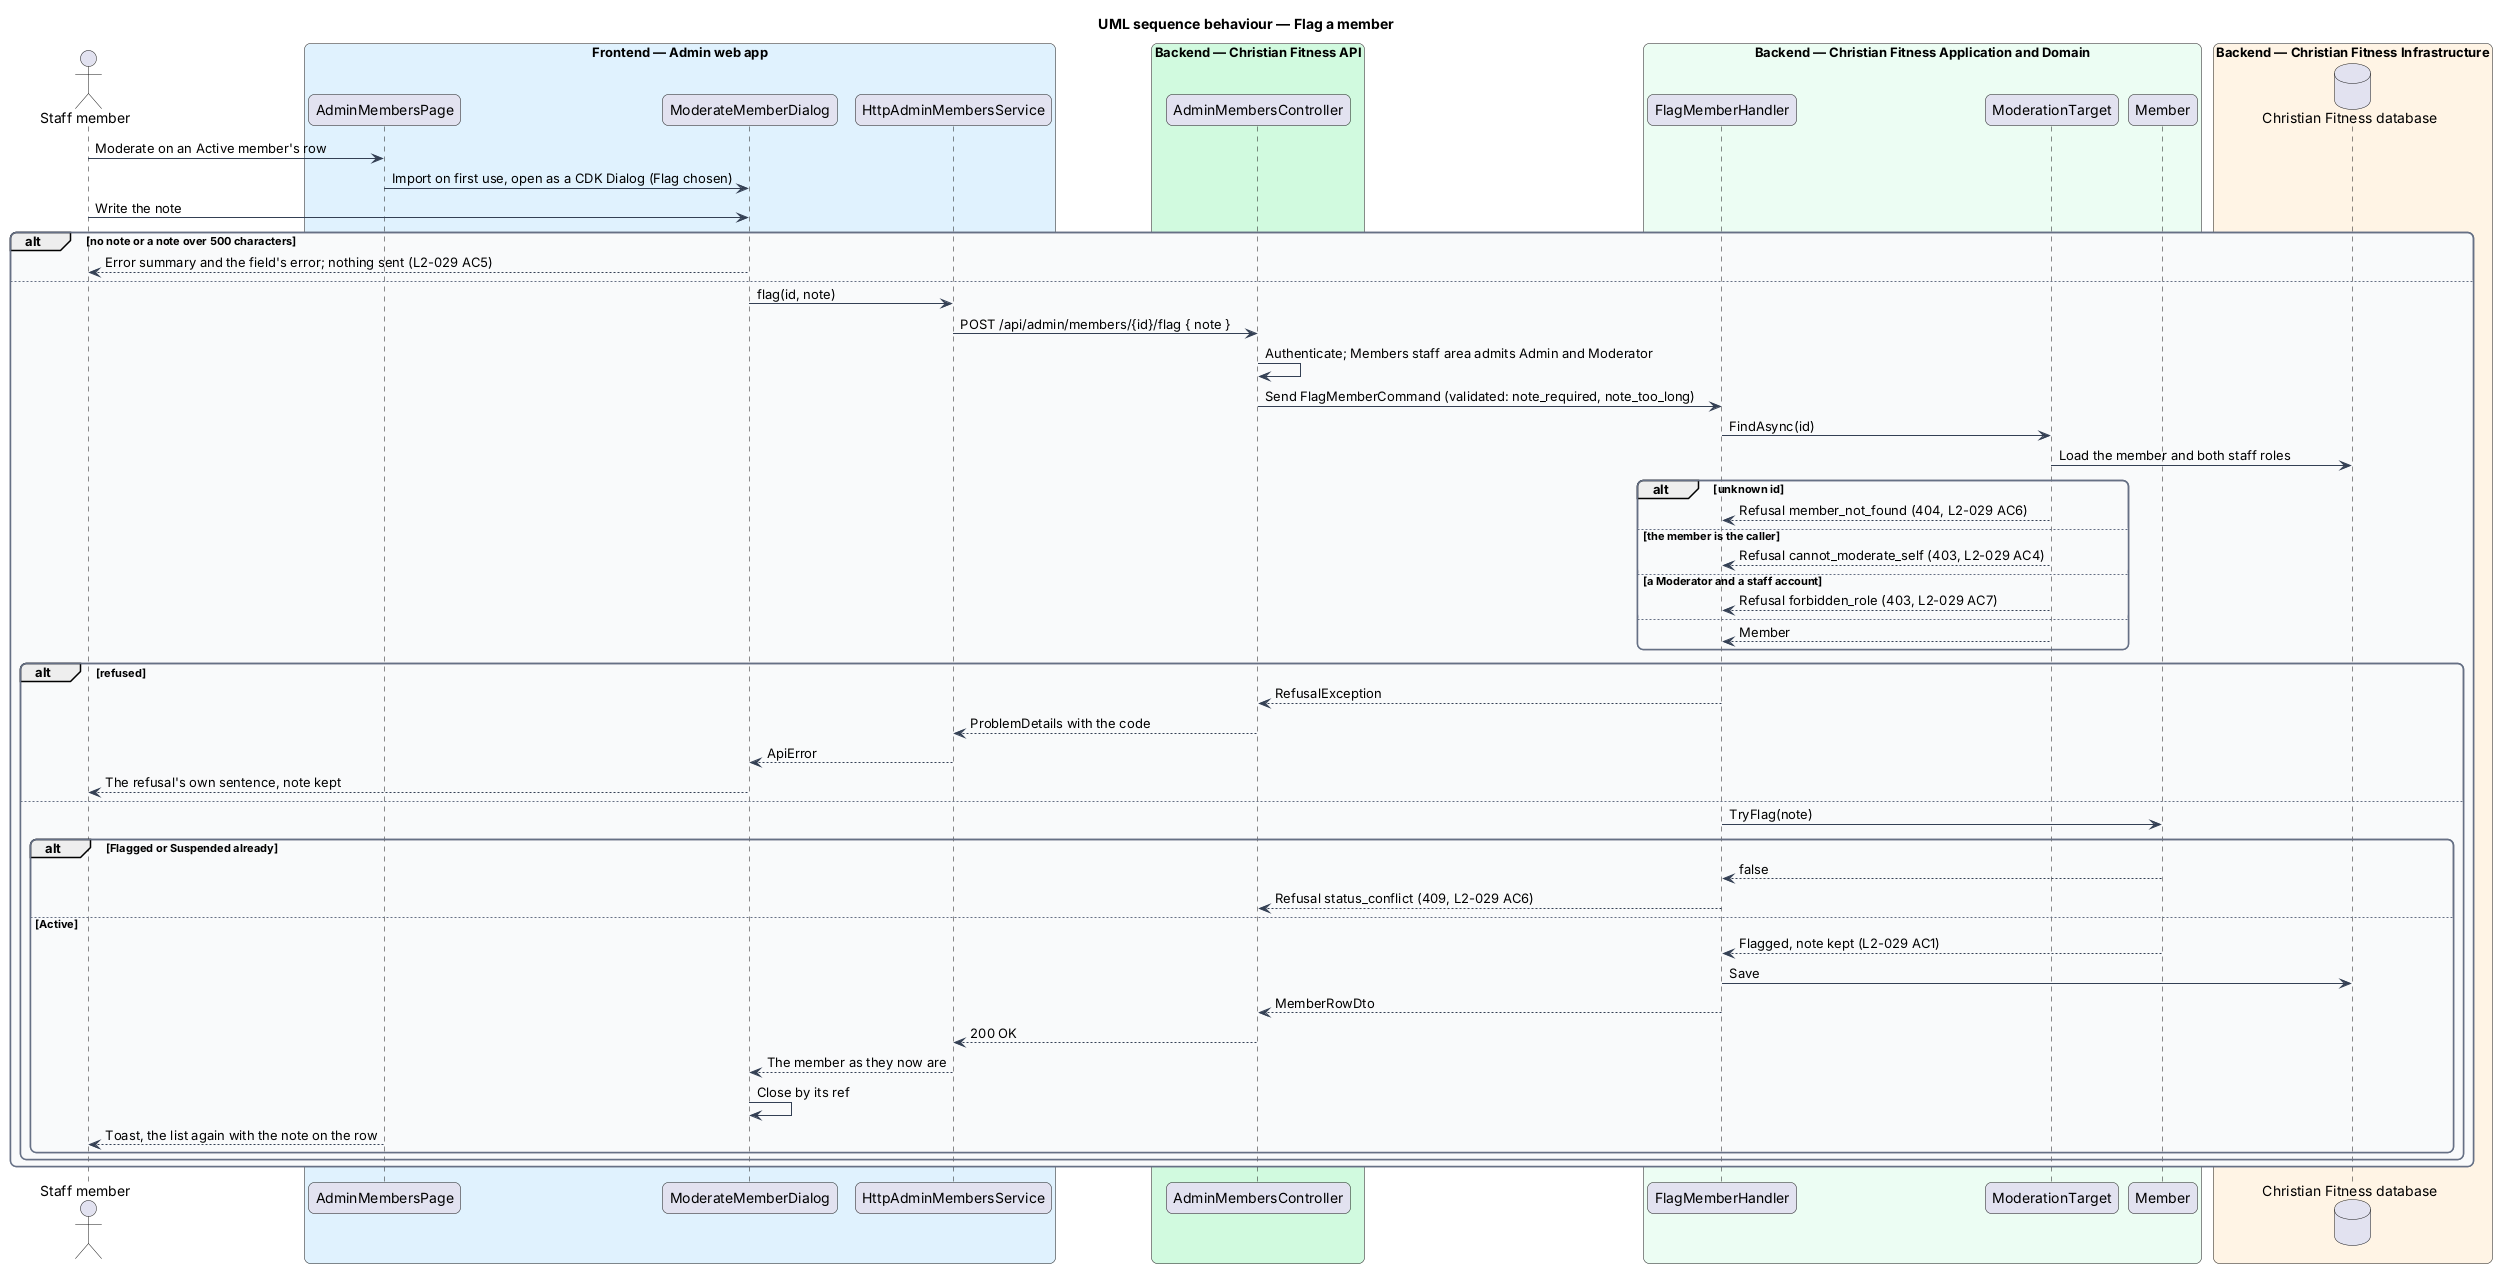

The diagram above was rendered by PlantUML. Its source (embedded in the PNG):
@startuml
title UML sequence behaviour — Flag a member
skinparam backgroundColor #FFFFFF
skinparam shadowing false
skinparam roundcorner 12
skinparam defaultFontName Arial
skinparam ArrowColor #344054
skinparam rectangle {
  BorderColor #344054
  FontColor #101828
}
skinparam package {
  BorderColor #667085
  FontColor #101828
  BackgroundColor #F9FAFB
}
actor "Staff member" as actor
box "Frontend — Admin web app" #E0F2FE
  participant "AdminMembersPage" as page
  participant "ModerateMemberDialog" as dlg
  participant "HttpAdminMembersService" as client
end box
box "Backend — Christian Fitness API" #D1FADF
  participant "AdminMembersController" as ctrl
end box
box "Backend — Christian Fitness Application and Domain" #ECFDF3
  participant "FlagMemberHandler" as h
  participant "ModerationTarget" as target
  participant "Member" as ent
end box
box "Backend — Christian Fitness Infrastructure" #FFF4E5
  database "Christian Fitness database" as db
end box
actor -> page : Moderate on an Active member's row
page -> dlg : Import on first use, open as a CDK Dialog (Flag chosen)
actor -> dlg : Write the note
alt no note or a note over 500 characters
  dlg --> actor : Error summary and the field's error; nothing sent (L2-029 AC5)
else
  dlg -> client : flag(id, note)
  client -> ctrl : POST /api/admin/members/{id}/flag { note }
  ctrl -> ctrl : Authenticate; Members staff area admits Admin and Moderator
  ctrl -> h : Send FlagMemberCommand (validated: note_required, note_too_long)
  h -> target : FindAsync(id)
  target -> db : Load the member and both staff roles
alt unknown id
  target --> h : Refusal member_not_found (404, L2-029 AC6)
else the member is the caller
  target --> h : Refusal cannot_moderate_self (403, L2-029 AC4)
else a Moderator and a staff account
  target --> h : Refusal forbidden_role (403, L2-029 AC7)
else
  target --> h : Member
end
  alt refused
    h --> ctrl : RefusalException
    ctrl --> client : ProblemDetails with the code
    client --> dlg : ApiError
    dlg --> actor : The refusal's own sentence, note kept
  else
    h -> ent : TryFlag(note)
    alt Flagged or Suspended already
      ent --> h : false
      h --> ctrl : Refusal status_conflict (409, L2-029 AC6)
    else Active
      ent --> h : Flagged, note kept (L2-029 AC1)
      h -> db : Save
      h --> ctrl : MemberRowDto
      ctrl --> client : 200 OK
      client --> dlg : The member as they now are
      dlg -> dlg : Close by its ref
      page --> actor : Toast, the list again with the note on the row
    end
  end
end
@enduml